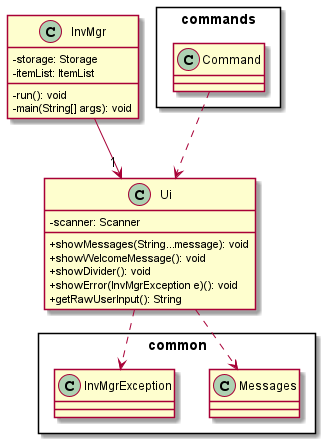

The diagram above was rendered by PlantUML. Its source (embedded in the PNG):
@startuml
skinparam classAttributeIconSize 0
class InvMgr
class Ui

package common <<Rectangle>> {
    class Messages
    class InvMgrException
}

package commands <<Rectangle>> {
    class Command
}

class InvMgr {
    - storage: Storage
    - itemList: ItemList
    - run(): void
    - main(String[] args): void
}

class Ui {
    - scanner: Scanner
    + showMessages(String...message): void
    + showWelcomeMessage(): void
    + showDivider(): void
    + showError(InvMgrException e)(): void
    + getRawUserInput(): String
}

InvMgr --> "1" Ui
Ui ..> InvMgrException
Ui ..> Messages
Command ..> Ui
@enduml